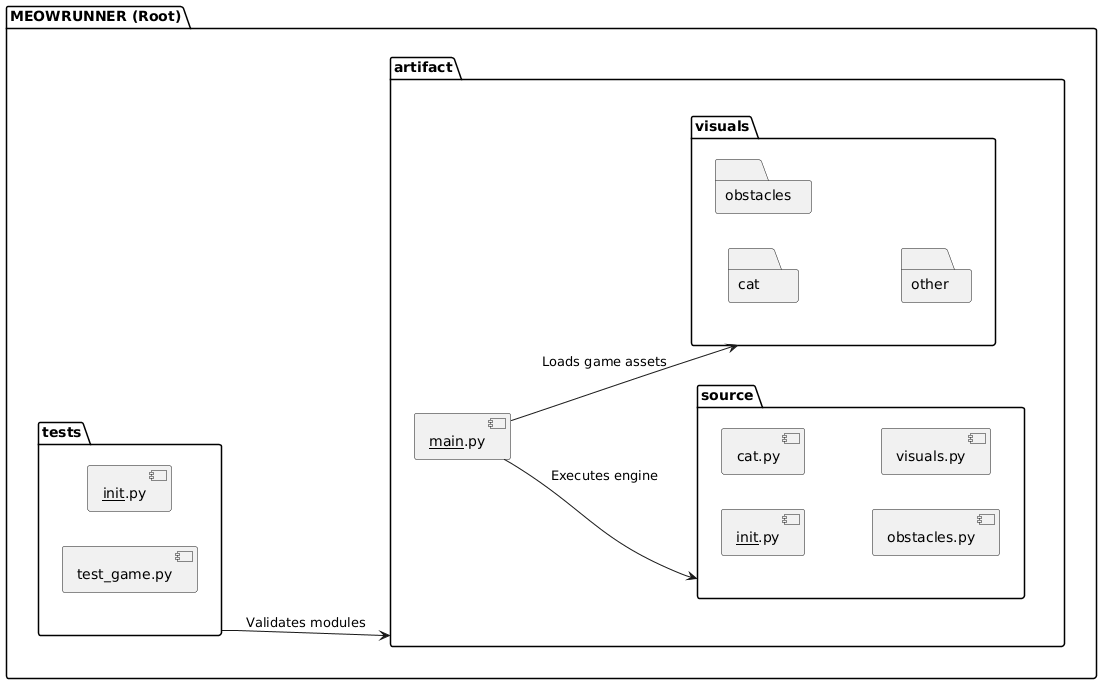

The diagram above was rendered by PlantUML. Its source (embedded in the PNG):
@startuml
left to right direction

package "MEOWRUNNER (Root)" {

    folder "artifact" as artifact {
        folder "source" as source {
            [__init__.py] as src_init
            [cat.py] as cat
            [obstacles.py] as obstacles
            [visuals.py] as visuals
        }
        
        folder "visuals" as visuals_dir {
            folder "cat" as cat_assets
            folder "obstacles" as obs_assets
            folder "other" as other_assets
        }

        [__main__.py] as main_exec
    }
    
    folder "tests" as tests_dir {
        [__init__.py] as test_init
        [test_game.py] as test_game
    }

' System Dependencies and Interactions
main_exec --> source : "Executes engine"
main_exec --> visuals_dir : "Loads game assets"
tests_dir --> artifact : "Validates modules"
@enduml